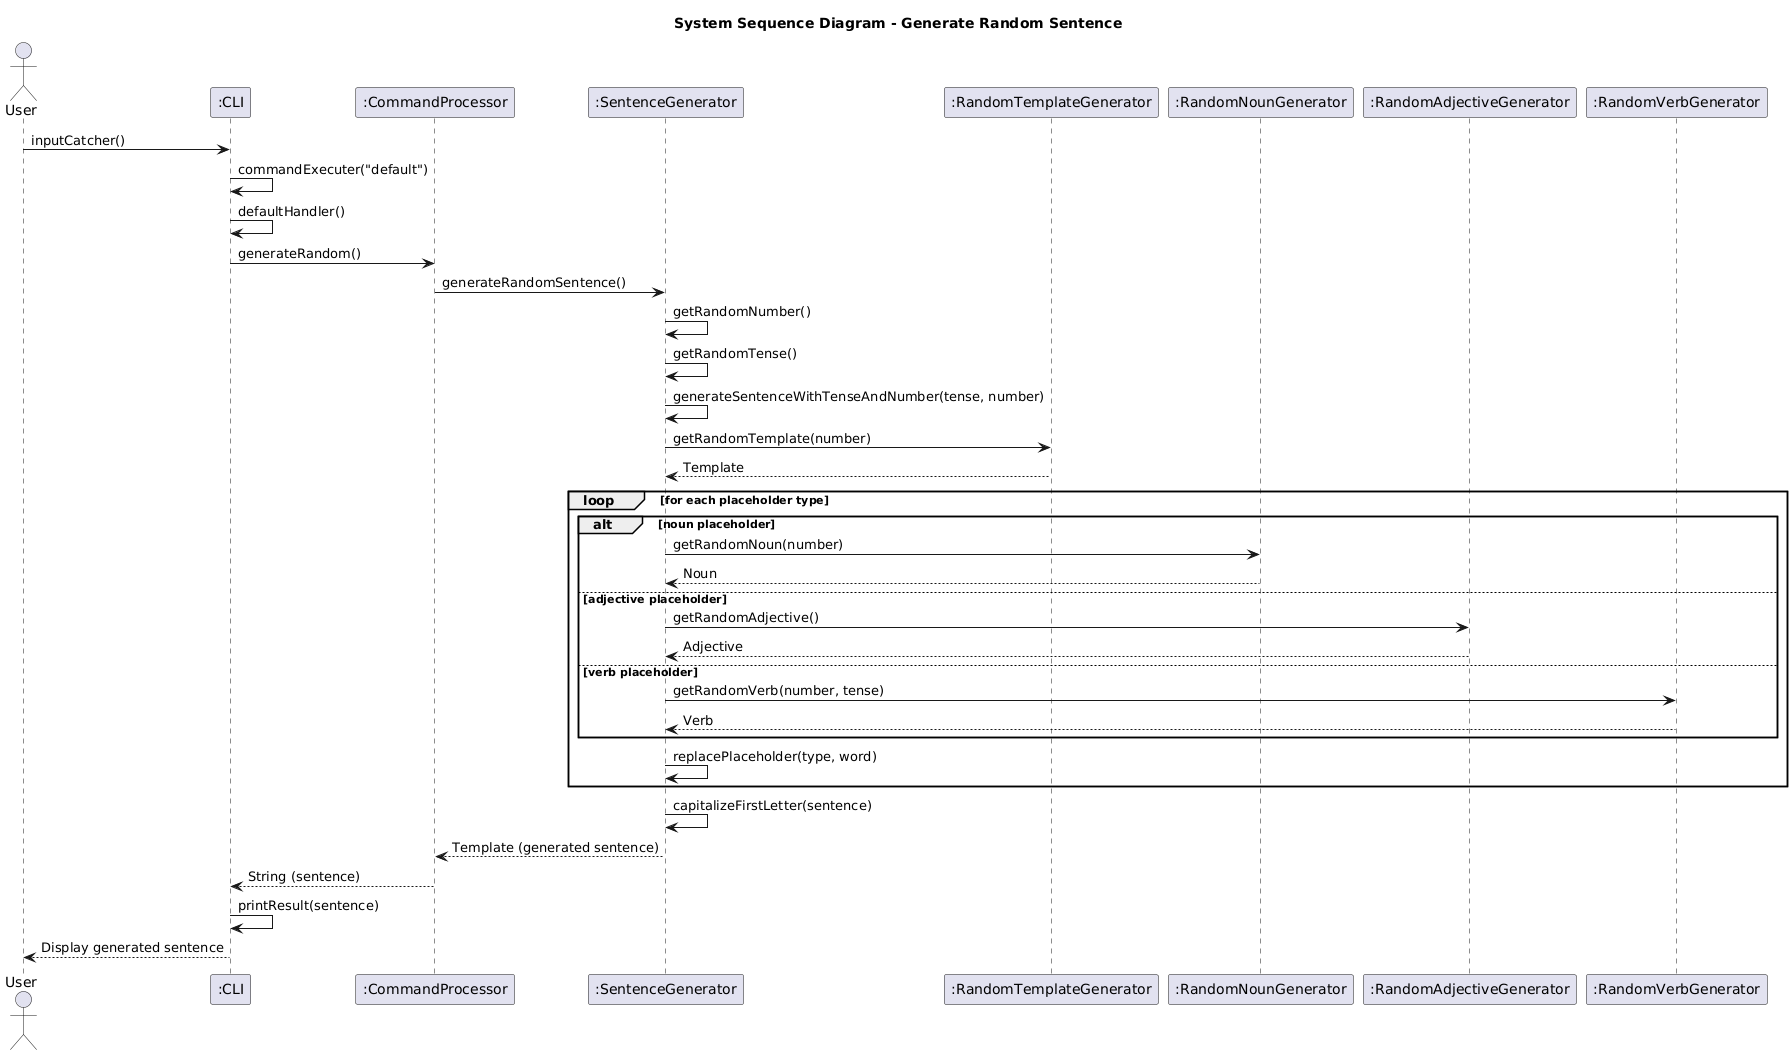

The diagram above was rendered by PlantUML. Its source (embedded in the PNG):
@startuml
title System Sequence Diagram - Generate Random Sentence

actor User
participant ":CLI" as CLI
participant ":CommandProcessor" as CP
participant ":SentenceGenerator" as SG
participant ":RandomTemplateGenerator" as RTG
participant ":RandomNounGenerator" as RNG
participant ":RandomAdjectiveGenerator" as RAG
participant ":RandomVerbGenerator" as RVG

User -> CLI: inputCatcher()
CLI -> CLI: commandExecuter("default")
CLI -> CLI: defaultHandler()
CLI -> CP: generateRandom()
CP -> SG: generateRandomSentence()
SG -> SG: getRandomNumber()
SG -> SG: getRandomTense()
SG -> SG: generateSentenceWithTenseAndNumber(tense, number)
SG -> RTG: getRandomTemplate(number)
RTG --> SG: Template
loop for each placeholder type
    alt noun placeholder
        SG -> RNG: getRandomNoun(number)
        RNG --> SG: Noun
    else adjective placeholder
        SG -> RAG: getRandomAdjective()
        RAG --> SG: Adjective
    else verb placeholder
        SG -> RVG: getRandomVerb(number, tense)
        RVG --> SG: Verb
    end
    SG -> SG: replacePlaceholder(type, word)
end
SG -> SG: capitalizeFirstLetter(sentence)
SG --> CP: Template (generated sentence)
CP --> CLI: String (sentence)
CLI -> CLI: printResult(sentence)
CLI --> User: Display generated sentence
@enduml